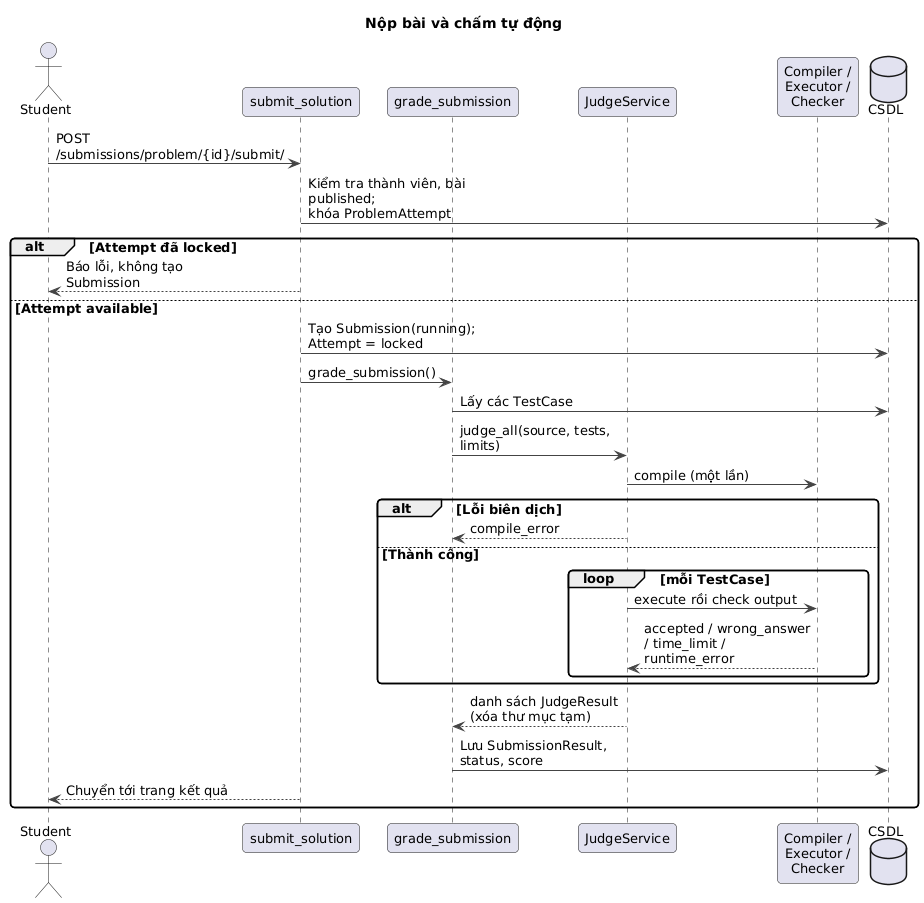

The diagram above was rendered by PlantUML. Its source (embedded in the PNG):
@startuml
skinparam shadowing false
skinparam defaultFontName DejaVu Sans
skinparam defaultFontSize 13
skinparam roundCorner 8
skinparam ArrowColor #444444
skinparam backgroundColor white
skinparam maxMessageSize 170

title Nộp bài và chấm tự động
actor "Student" as S
participant "submit_solution" as V
participant "grade_submission" as G
participant "JudgeService" as J
participant "Compiler /\nExecutor /\nChecker" as E
database "CSDL" as DB
S -> V : POST /submissions/problem/{id}/submit/
V -> DB : Kiểm tra thành viên, bài published;\nkhóa ProblemAttempt
alt Attempt đã locked
  V --> S : Báo lỗi, không tạo Submission
else Attempt available
  V -> DB : Tạo Submission(running); Attempt = locked
  V -> G : grade_submission()
  G -> DB : Lấy các TestCase
  G -> J : judge_all(source, tests, limits)
  J -> E : compile (một lần)
  alt Lỗi biên dịch
    J --> G : compile_error
  else Thành công
    loop mỗi TestCase
      J -> E : execute rồi check output
      E --> J : accepted / wrong_answer / time_limit / runtime_error
    end
  end
  J --> G : danh sách JudgeResult (xóa thư mục tạm)
  G -> DB : Lưu SubmissionResult, status, score
  V --> S : Chuyển tới trang kết quả
end
@enduml